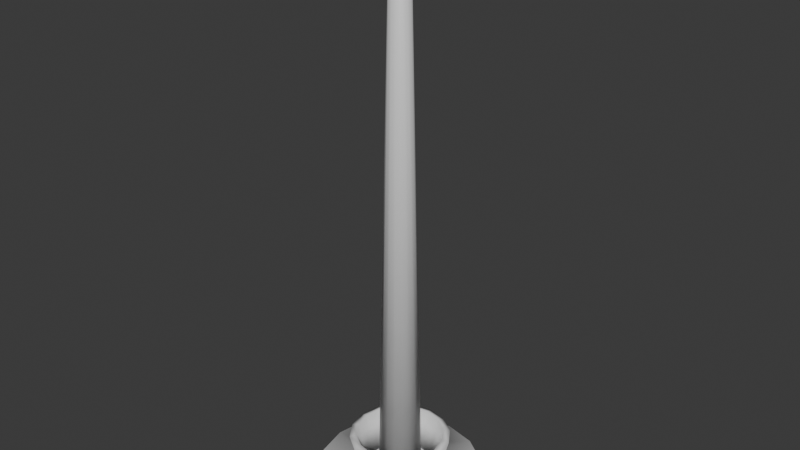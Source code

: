 # Source: Advent_candles_.blend  (saved by Blender 5.0.119; exported with 4.5.12 LTS)
import bpy
from mathutils import Matrix  # noqa: F401  (used for matrix-valued properties, if any)

bpy.ops.wm.read_factory_settings(use_empty=True)
scene = bpy.context.scene
scene.name = 'Scene'

# ---- collections
col_collection = bpy.data.collections.new('Collection'); scene.collection.children.link(col_collection)

# ---- materials (node trees are filled in below, after node groups)
mat_material_013 = bpy.data.materials.new('Material.013')
mat_material_013.alpha_threshold = 0.0
mat_material_013.use_backface_culling_lightprobe_volume = False
mat_material_013.roughness = 0.5
mat_material_013.line_color = (0.0, 0.0, 0.0, 1.0)

# ---- material node trees
mat_material_013.use_nodes = True; mat_material_013.node_tree.nodes.clear()
_N = mat_material_013.node_tree.nodes; _L = mat_material_013.node_tree.links
n0 = _N.new('ShaderNodeOutputMaterial'); n0.name = 'Material Output'; n0.location = (200, 100)
n1 = _N.new('ShaderNodeBsdfPrincipled'); n1.name = 'Principled BSDF'; n1.location = (-200, 100)
_L.new(n1.outputs[0], n0.inputs[0])
n0.is_active_output = True

# ---- world
world_world = bpy.data.worlds.new('World'); scene.world = world_world
world_world.use_nodes = True; world_world.node_tree.nodes.clear()
_N = world_world.node_tree.nodes; _L = world_world.node_tree.links
n0 = _N.new('ShaderNodeOutputWorld'); n0.name = 'World Output'; n0.location = (200, 100)
n1 = _N.new('ShaderNodeBackground'); n1.name = 'Background'; n1.location = (-200, 100)
n1.inputs[0].default_value = (0.05088, 0.05088, 0.05088, 1.0)
_L.new(n1.outputs[0], n0.inputs[0])
n0.is_active_output = True
world_world.color = (0.05088, 0.05088, 0.05088)
world_world.sun_shadow_jitter_overblur = 0.0

# ---- meshes
me_cylinder_038 = bpy.data.meshes.new('Cylinder.038')
me_cylinder_038.from_pydata([(1.451e-06, 0.02977, -0.2258), (1.695e-07, 0.004302, 0.5506), (0.0114, 0.02751, -0.2258), (0.001647, 0.003975, 0.5506), (0.02105, 0.02105, -0.2258), (0.003042, 0.003042, 0.5506), (0.02751, 0.01139, -0.2258), (0.003975, 0.001646, 0.5506), (0.02977, -3.042e-08, -0.2258), (0.004302, -3.451e-08, 0.5506), (0.02751, -0.01139, -0.2258), (0.003975, -0.001646, 0.5506), (0.02105, -0.02105, -0.2258), (0.003042, -0.003042, 0.5506), (0.0114, -0.02751, -0.2258), (0.001647, -0.003975, 0.5506), (1.451e-06, -0.02977, -0.2258), (1.695e-07, -0.004302, 0.5506), (-0.01139, -0.02751, -0.2258), (-0.001646, -0.003975, 0.5506), (-0.02105, -0.02105, -0.2258), (-0.003042, -0.003042, 0.5506), (-0.02751, -0.01139, -0.2258), (-0.003975, -0.001646, 0.5506), (-0.02977, -3.042e-08, -0.2258), (-0.004302, -3.451e-08, 0.5506), (-0.02751, 0.01139, -0.2258), (-0.003975, 0.001646, 0.5506), (-0.02105, 0.02105, -0.2258), (-0.003042, 0.003042, 0.5506), (-0.01139, 0.02751, -0.2258), (-0.001646, 0.003975, 0.5506), (4.961e-07, 0.01231, 0.5428), (0.004712, 0.01138, 0.5428), (0.008707, 0.008706, 0.5428), (0.01138, 0.004712, 0.5428), (0.01231, -3.302e-08, 0.5428), (0.01138, -0.004712, 0.5428), (0.008707, -0.008706, 0.5428), (0.004712, -0.01138, 0.5428), (4.961e-07, -0.01231, 0.5428), (-0.004711, -0.01138, 0.5428), (-0.008706, -0.008706, 0.5428), (-0.01137, -0.004712, 0.5428), (-0.01231, -3.302e-08, 0.5428), (-0.01137, 0.004712, 0.5428), (-0.008706, 0.008706, 0.5428), (-0.004711, 0.01138, 0.5428)], [], [(32, 1, 3, 33), (33, 3, 5, 34), (34, 5, 7, 35), (35, 7, 9, 36), (36, 9, 11, 37), (37, 11, 13, 38), (38, 13, 15, 39), (39, 15, 17, 40), (40, 17, 19, 41), (41, 19, 21, 42), (42, 21, 23, 43), (43, 23, 25, 44), (44, 25, 27, 45), (45, 27, 29, 46), (3, 1, 31, 29, 27, 25, 23, 21, 19, 17, 15, 13, 11, 9, 7, 5), (46, 29, 31, 47), (47, 31, 1, 32), (0, 2, 4, 6, 8, 10, 12, 14, 16, 18, 20, 22, 24, 26, 28, 30), (30, 47, 32, 0), (28, 46, 47, 30), (26, 45, 46, 28), (24, 44, 45, 26), (22, 43, 44, 24), (20, 42, 43, 22), (18, 41, 42, 20), (16, 40, 41, 18), (14, 39, 40, 16), (12, 38, 39, 14), (10, 37, 38, 12), (8, 36, 37, 10), (6, 35, 36, 8), (4, 34, 35, 6), (2, 33, 34, 4), (0, 32, 33, 2)])
me_cylinder_038.polygons.foreach_set('use_smooth', [True] * 34)
_uv = me_cylinder_038.uv_layers.new(name='UVMap')
_uv.uv.foreach_set('vector', [1.0, 0.9717, 1.0, 1.0, 0.9375, 1.0, 0.9375, 0.9717, 0.9375, 0.9717, 0.9375, 1.0, 0.875, 1.0, 0.875, 0.9717, 0.875, 0.9717, 0.875, 1.0, 0.8125, 1.0, 0.8125, 0.9717, 0.8125, 0.9717, 0.8125, 1.0, 0.75, 1.0, 0.75, 0.9717, 0.75, 0.9717, 0.75, 1.0, 0.6875, 1.0, 0.6875, 0.9717, 0.6875, 0.9717, 0.6875, 1.0, 0.625, 1.0, 0.625, 0.9717, 0.625, 0.9717, 0.625, 1.0, 0.5625, 1.0, 0.5625, 0.9717, 0.5625, 0.9717, 0.5625, 1.0, 0.5, 1.0, 0.5, 0.9717, 0.5, 0.9717, 0.5, 1.0, 0.4375, 1.0, 0.4375, 0.9717, 0.4375, 0.9717, 0.4375, 1.0, 0.375, 1.0, 0.375, 0.9717, 0.375, 0.9717, 0.375, 1.0, 0.3125, 1.0, 0.3125, 0.9717, 0.3125, 0.9717, 0.3125, 1.0, 0.25, 1.0, 0.25, 0.9717, 0.25, 0.9717, 0.25, 1.0, 0.1875, 1.0, 0.1875, 0.9717, 0.1875, 0.9717, 0.1875, 1.0, 0.125, 1.0, 0.125, 0.9717, 0.3418, 0.4717, 0.25, 0.49, 0.1582, 0.4717, 0.08029, 0.4197, 0.02827, 0.3418, 0.01, 0.25, 0.02827, 0.1582, 0.08029, 0.08029, 0.1582, 0.02827, 0.25, 0.01, 0.3418, 0.02827, 0.4197, 0.08029, 0.4717, 0.1582, 0.49, 0.25, 0.4717, 0.3418, 0.4197, 0.4197, 0.125, 0.9717, 0.125, 1.0, 0.0625, 1.0, 0.0625, 0.9717, 0.0625, 0.9717, 0.0625, 1.0, 0.0, 1.0, 0.0, 0.9717, 0.75, 0.49, 0.8418, 0.4717, 0.9197, 0.4197, 0.9717, 0.3418, 0.99, 0.25, 0.9717, 0.1582, 0.9197, 0.08029, 0.8418, 0.02827, 0.75, 0.01, 0.6582, 0.02827, 0.5803, 0.08029, 0.5283, 0.1582, 0.51, 0.25, 0.5283, 0.3418, 0.5803, 0.4197, 0.6582, 0.4717, 0.0625, 0.5, 0.0625, 0.9717, 0.0, 0.9717, 0.0, 0.5, 0.125, 0.5, 0.125, 0.9717, 0.0625, 0.9717, 0.0625, 0.5, 0.1875, 0.5, 0.1875, 0.9717, 0.125, 0.9717, 0.125, 0.5, 0.25, 0.5, 0.25, 0.9717, 0.1875, 0.9717, 0.1875, 0.5, 0.3125, 0.5, 0.3125, 0.9717, 0.25, 0.9717, 0.25, 0.5, 0.375, 0.5, 0.375, 0.9717, 0.3125, 0.9717, 0.3125, 0.5, 0.4375, 0.5, 0.4375, 0.9717, 0.375, 0.9717, 0.375, 0.5, 0.5, 0.5, 0.5, 0.9717, 0.4375, 0.9717, 0.4375, 0.5, 0.5625, 0.5, 0.5625, 0.9717, 0.5, 0.9717, 0.5, 0.5, 0.625, 0.5, 0.625, 0.9717, 0.5625, 0.9717, 0.5625, 0.5, 0.6875, 0.5, 0.6875, 0.9717, 0.625, 0.9717, 0.625, 0.5, 0.75, 0.5, 0.75, 0.9717, 0.6875, 0.9717, 0.6875, 0.5, 0.8125, 0.5, 0.8125, 0.9717, 0.75, 0.9717, 0.75, 0.5, 0.875, 0.5, 0.875, 0.9717, 0.8125, 0.9717, 0.8125, 0.5, 0.9375, 0.5, 0.9375, 0.9717, 0.875, 0.9717, 0.875, 0.5, 1.0, 0.5, 1.0, 0.9717, 0.9375, 0.9717, 0.9375, 0.5])
me_cylinder_038.materials.append(mat_material_013)
me_cylinder_038.update()
me_cylinder_037 = bpy.data.meshes.new('Cylinder.037')
me_cylinder_037.from_pydata([(-1.963e-06, 0.05666, -0.02978), (-1.55e-06, 0.06931, 0.01902), (0.02168, 0.05235, -0.02978), (0.02652, 0.06404, 0.01902), (0.04007, 0.04007, -0.02978), (0.04901, 0.04901, 0.01902), (0.05235, 0.02168, -0.02978), (0.06404, 0.02652, 0.01902), (0.05666, -4.372e-08, -0.02978), (0.06931, -4.371e-08, 0.01902), (0.05235, -0.02168, -0.02978), (0.06404, -0.02653, 0.01902), (0.04007, -0.04007, -0.02978), (0.04901, -0.04901, 0.01902), (0.02168, -0.05235, -0.02978), (0.02652, -0.06404, 0.01902), (-1.963e-06, -0.05666, -0.02978), (-1.55e-06, -0.06931, 0.01902), (-0.02169, -0.05235, -0.02978), (-0.02653, -0.06404, 0.01902), (-0.04007, -0.04007, -0.02978), (-0.04901, -0.04901, 0.01902), (-0.05235, -0.02168, -0.02978), (-0.06404, -0.02653, 0.01902), (-0.05667, -4.372e-08, -0.02978), (-0.06931, -4.371e-08, 0.01902), (-0.05235, 0.02168, -0.02978), (-0.06404, 0.02652, 0.01902), (-0.04007, 0.04007, -0.02978), (-0.04901, 0.04901, 0.01902), (-0.02169, 0.05235, -0.02978), (-0.02653, 0.06404, 0.01902), (-1.503e-06, 0.1136, -0.0351), (0.04347, 0.1049, -0.0351), (0.08032, 0.08032, -0.0351), (0.1049, 0.04347, -0.0351), (0.1136, -4.526e-08, -0.0351), (0.1049, -0.04347, -0.0351), (0.08032, -0.08032, -0.0351), (0.04347, -0.1049, -0.0351), (-1.503e-06, -0.1136, -0.0351), (-0.04347, -0.1049, -0.0351), (-0.08033, -0.08032, -0.0351), (-0.105, -0.04347, -0.0351), (-0.1136, -4.526e-08, -0.0351), (-0.105, 0.04347, -0.0351), (-0.08033, 0.08032, -0.0351), (-0.04347, 0.1049, -0.0351), (-1.449e-06, 0.1202, -0.04863), (0.04601, 0.1111, -0.04863), (0.08501, 0.08502, -0.04863), (0.1111, 0.04601, -0.04863), (0.1202, -4.509e-08, -0.04863), (0.1111, -0.04601, -0.04863), (0.08501, -0.08502, -0.04863), (0.04601, -0.1111, -0.04863), (-1.449e-06, -0.1202, -0.04863), (-0.04601, -0.1111, -0.04863), (-0.08502, -0.08502, -0.04863), (-0.1111, -0.04601, -0.04863), (-0.1202, -4.509e-08, -0.04863), (-0.1111, 0.04601, -0.04863), (-0.08502, 0.08502, -0.04863), (-0.04601, 0.1111, -0.04863)], [], [(0, 1, 3, 2), (2, 3, 5, 4), (4, 5, 7, 6), (6, 7, 9, 8), (8, 9, 11, 10), (10, 11, 13, 12), (12, 13, 15, 14), (14, 15, 17, 16), (16, 17, 19, 18), (18, 19, 21, 20), (20, 21, 23, 22), (22, 23, 25, 24), (24, 25, 27, 26), (26, 27, 29, 28), (28, 29, 31, 30), (30, 31, 1, 0), (14, 16, 40, 39), (43, 44, 60, 59), (0, 2, 33, 32), (24, 26, 45, 44), (10, 12, 38, 37), (20, 22, 43, 42), (30, 0, 32, 47), (6, 8, 36, 35), (16, 18, 41, 40), (26, 28, 46, 45), (2, 4, 34, 33), (12, 14, 39, 38), (22, 24, 44, 43), (8, 10, 37, 36), (18, 20, 42, 41), (28, 30, 47, 46), (4, 6, 35, 34), (48, 49, 50, 51, 52, 53, 54, 55, 56, 57, 58, 59, 60, 61, 62, 63), (36, 37, 53, 52), (44, 45, 61, 60), (37, 38, 54, 53), (45, 46, 62, 61), (38, 39, 55, 54), (46, 47, 63, 62), (39, 40, 56, 55), (32, 33, 49, 48), (47, 32, 48, 63), (40, 41, 57, 56), (33, 34, 50, 49), (41, 42, 58, 57), (34, 35, 51, 50), (42, 43, 59, 58), (35, 36, 52, 51)])
me_cylinder_037.polygons.foreach_set('use_smooth', [True] * 49)
_uv = me_cylinder_037.uv_layers.new(name='UVMap')
_uv.uv.foreach_set('vector', [1.0, 0.5, 1.0, 1.0, 0.9375, 1.0, 0.9375, 0.5, 0.9375, 0.5, 0.9375, 1.0, 0.875, 1.0, 0.875, 0.5, 0.875, 0.5, 0.875, 1.0, 0.8125, 1.0, 0.8125, 0.5, 0.8125, 0.5, 0.8125, 1.0, 0.75, 1.0, 0.75, 0.5, 0.75, 0.5, 0.75, 1.0, 0.6875, 1.0, 0.6875, 0.5, 0.6875, 0.5, 0.6875, 1.0, 0.625, 1.0, 0.625, 0.5, 0.625, 0.5, 0.625, 1.0, 0.5625, 1.0, 0.5625, 0.5, 0.5625, 0.5, 0.5625, 1.0, 0.5, 1.0, 0.5, 0.5, 0.5, 0.5, 0.5, 1.0, 0.4375, 1.0, 0.4375, 0.5, 0.4375, 0.5, 0.4375, 1.0, 0.375, 1.0, 0.375, 0.5, 0.375, 0.5, 0.375, 1.0, 0.3125, 1.0, 0.3125, 0.5, 0.3125, 0.5, 0.3125, 1.0, 0.25, 1.0, 0.25, 0.5, 0.25, 0.5, 0.25, 1.0, 0.1875, 1.0, 0.1875, 0.5, 0.1875, 0.5, 0.1875, 1.0, 0.125, 1.0, 0.125, 0.5, 0.125, 0.5, 0.125, 1.0, 0.0625, 1.0, 0.0625, 0.5, 0.0625, 0.5, 0.0625, 1.0, 0.0, 1.0, 0.0, 0.5, 0.5625, 0.5, 0.5, 0.5, 0.5, 0.5, 0.5625, 0.5, 0.3125, 0.5, 0.25, 0.5, 0.25, 0.5, 0.3125, 0.5, 1.0, 0.5, 0.9375, 0.5, 0.9375, 0.5, 1.0, 0.5, 0.25, 0.5, 0.1875, 0.5, 0.1875, 0.5, 0.25, 0.5, 0.6875, 0.5, 0.625, 0.5, 0.625, 0.5, 0.6875, 0.5, 0.375, 0.5, 0.3125, 0.5, 0.3125, 0.5, 0.375, 0.5, 0.0625, 0.5, 0.0, 0.5, 0.0, 0.5, 0.0625, 0.5, 0.8125, 0.5, 0.75, 0.5, 0.75, 0.5, 0.8125, 0.5, 0.5, 0.5, 0.4375, 0.5, 0.4375, 0.5, 0.5, 0.5, 0.1875, 0.5, 0.125, 0.5, 0.125, 0.5, 0.1875, 0.5, 0.9375, 0.5, 0.875, 0.5, 0.875, 0.5, 0.9375, 0.5, 0.625, 0.5, 0.5625, 0.5, 0.5625, 0.5, 0.625, 0.5, 0.3125, 0.5, 0.25, 0.5, 0.25, 0.5, 0.3125, 0.5, 0.75, 0.5, 0.6875, 0.5, 0.6875, 0.5, 0.75, 0.5, 0.4375, 0.5, 0.375, 0.5, 0.375, 0.5, 0.4375, 0.5, 0.125, 0.5, 0.0625, 0.5, 0.0625, 0.5, 0.125, 0.5, 0.875, 0.5, 0.8125, 0.5, 0.8125, 0.5, 0.875, 0.5, 0.75, 0.49, 0.8418, 0.4717, 0.9197, 0.4197, 0.9717, 0.3418, 0.99, 0.25, 0.9717, 0.1582, 0.9197, 0.08029, 0.8418, 0.02827, 0.75, 0.01, 0.6582, 0.02827, 0.5803, 0.08029, 0.5283, 0.1582, 0.51, 0.25, 0.5283, 0.3418, 0.5803, 0.4197, 0.6582, 0.4717, 0.75, 0.5, 0.6875, 0.5, 0.6875, 0.5, 0.75, 0.5, 0.25, 0.5, 0.1875, 0.5, 0.1875, 0.5, 0.25, 0.5, 0.6875, 0.5, 0.625, 0.5, 0.625, 0.5, 0.6875, 0.5, 0.1875, 0.5, 0.125, 0.5, 0.125, 0.5, 0.1875, 0.5, 0.625, 0.5, 0.5625, 0.5, 0.5625, 0.5, 0.625, 0.5, 0.125, 0.5, 0.0625, 0.5, 0.0625, 0.5, 0.125, 0.5, 0.5625, 0.5, 0.5, 0.5, 0.5, 0.5, 0.5625, 0.5, 1.0, 0.5, 0.9375, 0.5, 0.9375, 0.5, 1.0, 0.5, 0.0625, 0.5, 0.0, 0.5, 0.0, 0.5, 0.0625, 0.5, 0.5, 0.5, 0.4375, 0.5, 0.4375, 0.5, 0.5, 0.5, 0.9375, 0.5, 0.875, 0.5, 0.875, 0.5, 0.9375, 0.5, 0.4375, 0.5, 0.375, 0.5, 0.375, 0.5, 0.4375, 0.5, 0.875, 0.5, 0.8125, 0.5, 0.8125, 0.5, 0.875, 0.5, 0.375, 0.5, 0.3125, 0.5, 0.3125, 0.5, 0.375, 0.5, 0.8125, 0.5, 0.75, 0.5, 0.75, 0.5, 0.8125, 0.5])
me_cylinder_037.materials.append(mat_material_013)
me_cylinder_037.update()

# ---- objects
ob_cylinder_037 = bpy.data.objects.new('Cylinder.037', me_cylinder_038)
ob_cylinder_036 = bpy.data.objects.new('Cylinder.036', me_cylinder_037)

# ---- transforms, parenting, visibility, modifiers, constraints
ob_cylinder_037.location = (0.001736, -0.5328, 0.2317)
ob_cylinder_036.location = (0.001736, -0.5328, 0.05051)
_m = ob_cylinder_036.modifiers.new('Solidify', 'SOLIDIFY')

# ---- collection membership
col_collection.objects.link(ob_cylinder_037)
col_collection.objects.link(ob_cylinder_036)

# ---- scene / render settings (as saved in the file)
scene.frame_start = 1; scene.frame_end = 250; scene.frame_set(0)
scene.render.engine = 'BLENDER_EEVEE_NEXT'
scene.render.bake_bias = 0.0
scene.render.bake_samples = 0
scene.cycles.sampling_pattern = 'TABULATED_SOBOL'
scene.eevee.use_volume_custom_range = False
bpy.context.view_layer.update()

# ---- added for rendering (the .blend has no active camera and no usable light): camera, sun
cam_auto = bpy.data.cameras.new('AutoCamera')
cam_auto.lens = 50.0
cam_auto.sensor_width = 36.0
cam_auto.clip_end = 1000.0
ob_auto_camera = bpy.data.objects.new('AutoCamera', cam_auto)
scene.collection.objects.link(ob_auto_camera)
ob_auto_camera.location = (0.789319, -1.47788, 1.02213)
ob_auto_camera.rotation_euler = (1.09748, -7.21219e-08, 0.694738)
scene.camera = ob_auto_camera
light_auto_sun = bpy.data.lights.new('AutoSun', 'SUN')
light_auto_sun.energy = 3.0
light_auto_sun.angle = 0.0523599
ob_auto_sun = bpy.data.objects.new('AutoSun', light_auto_sun)
scene.collection.objects.link(ob_auto_sun)
ob_auto_sun.rotation_euler = (0.872665, 0.174533, 0.523599)
bpy.context.view_layer.update()
